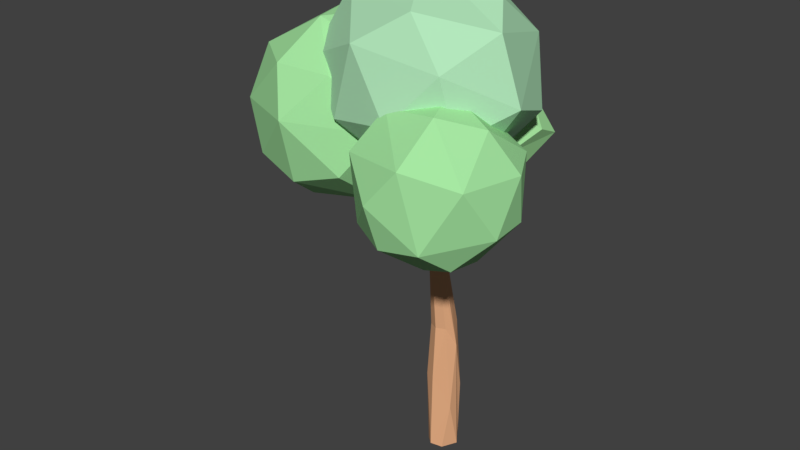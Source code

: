# Source: swaying_tree.blend  (saved by Blender 2.79.0; exported with 4.5.12 LTS)
import bpy
from mathutils import Matrix  # noqa: F401  (used for matrix-valued properties, if any)

bpy.ops.wm.read_factory_settings(use_empty=True)
scene = bpy.context.scene
scene.name = 'Scene'

# ---- collections
col_collection_1 = bpy.data.collections.new('Collection 1'); scene.collection.children.link(col_collection_1)

# ---- materials (node trees are filled in below, after node groups)
mat_material_005 = bpy.data.materials.new('Material.005')
mat_material_005.alpha_threshold = 0.0
mat_material_005.use_transparent_shadow = False
mat_material_005.diffuse_color = (0.3951, 0.8, 0.355, 1.0)
mat_material_005.roughness = 0.5
mat_material_004 = bpy.data.materials.new('Material.004')
mat_material_004.alpha_threshold = 0.0
mat_material_004.use_transparent_shadow = False
mat_material_004.diffuse_color = (0.4488, 0.8, 0.5004, 1.0)
mat_material_004.roughness = 0.5
mat_material_002 = bpy.data.materials.new('Material.002')
mat_material_002.alpha_threshold = 0.0
mat_material_002.use_transparent_shadow = False
mat_material_002.diffuse_color = (0.3821, 0.8, 0.3623, 1.0)
mat_material_002.roughness = 0.5
mat_material_003 = bpy.data.materials.new('Material.003')
mat_material_003.alpha_threshold = 0.0
mat_material_003.use_transparent_shadow = False
mat_material_003.diffuse_color = (0.8, 0.426, 0.2303, 1.0)
mat_material_003.roughness = 0.5

# ---- material node trees

# ---- world
world_world = bpy.data.worlds.new('World'); scene.world = world_world
world_world.color = (0.05088, 0.05088, 0.05088)
world_world.use_sun_shadow = False
world_world.sun_shadow_jitter_overblur = 0.0
world_world.cycles.sampling_method = 'MANUAL'

# ---- meshes
me_icosphere_006 = bpy.data.meshes.new('Icosphere.006')
me_icosphere_006.from_pydata([(0.5872, 0.9813, 5.812), (-0.259, 1.007, 4.847), (0.08132, 1.468, 5.045), (0.03929, 0.2359, 4.875), (-0.1647, 0.3143, 5.315), (0.3606, 1.404, 5.542), (0.9958, 1.105, 5.142), (0.271, 0.3249, 5.67), (-0.226, 0.943, 5.574), (0.787, 0.2667, 5.03), (1.018, 0.729, 5.306), (0.6824, 0.5839, 4.565), (0.6081, 1.333, 4.762), (0.1045, 0.7596, 4.476), (0.7234, 0.4299, 5.598), (-1.885, -0.3066, 6.017), (-1.581, -0.9985, 6.254), (0.8458, -0.0845, 7.271), (1.204, -0.593, 7.009), (0.8835, -1.405, 6.604), (0.1222, -1.181, 5.078), (0.6096, 0.944, 5.799), (0.1014, 0.6217, 7.291), (0.5974, 0.01759, 4.901), (-0.2219, 1.218, 6.408), (-0.3457, -0.1374, 7.617), (-1.668, 0.5148, 5.549), (-0.8693, 0.8762, 6.998), (-0.5643, 1.197, 5.608), (0.249, -1.677, 5.867), (1.511, -0.5698, 6.089), (-1.669, 0.3369, 6.7), (-1.053, -0.7896, 5.01), (-1.336, 0.9992, 6.239), (-0.5837, 0.641, 4.923), (-0.7625, -1.489, 5.681), (-1.247, -0.5508, 7.227), (-0.417, -1.536, 6.782), (0.8845, 0.7162, 6.658), (-0.7599, -0.1788, 4.7), (0.2261, 0.7566, 5.133), (0.2776, -1.205, 7.239), (1.26, 0.3178, 5.764), (0.7927, -0.6303, 5.009), (1.044, -1.271, 5.756), (-0.3012, -1.138, 5.465), (-2.714, 0.3628, 5.162), (-2.659, 0.2353, 5.979), (-2.001, 0.6539, 6.259), (-1.248, 1.044, 5.226), (-1.632, -0.0789, 3.999), (-2.668, -0.4737, 4.502), (-1.776, -0.8891, 4.098), (-2.61, -1.252, 5.473), (-1.619, -0.7942, 6.736), (-1.05, 0.4793, 4.33), (-1.513, -1.541, 4.578), (-1.49, -1.791, 5.558), (-0.7589, -1.431, 4.816), (-0.07903, -0.1949, 5.198), (-0.5433, -0.7151, 6.393), (-1.767, -1.496, 6.229), (-2.241, -1.416, 4.771), (-0.6748, -0.6416, 4.22), (-1.043, 0.8251, 6.092), (-1.871, 0.06547, 6.728), (-2.291, 0.2609, 4.362), (-1.762, 0.865, 4.649), (-2.094, 0.9485, 5.425), (-0.9518, -1.371, 6.195), (-0.4788, 0.2443, 4.593), (-0.3941, -0.02996, 6.228), (-0.5113, 0.6555, 5.438), (-1.176, -0.09421, 6.745), (-2.492, -0.9415, 6.232), (-2.879, -0.4833, 5.846), (0.9533, -2.285, 5.691), (0.1073, -0.4797, 5.715), (0.7508, -0.361, 5.887), (1.778, -0.8392, 4.75), (0.8279, -0.5558, 4.184), (0.1783, -1.563, 6.084), (1.496, -1.221, 6.027), (1.292, -1.069, 4.115), (0.2056, -1.189, 4.113), (-0.4042, -1.29, 5.012), (0.9988, -1.648, 6.192), (1.859, -1.018, 5.47), (1.361, -1.725, 4.265), (0.5827, -2.2, 4.5), (0.5102, -2.376, 5.149), (-0.06907, -1.97, 5.572), (-0.08618, -1.826, 4.515), (0.7772, -1.524, 3.999), (1.852, -1.469, 4.764), (-0.2886, -0.9934, 5.627), (-0.09496, -0.5407, 4.644), (1.312, -0.3999, 4.544), (1.568, -0.4761, 5.531), (0.4831, -0.09975, 4.97), (1.66, -1.921, 5.492), (1.227, -2.202, 4.628), (0.719, -0.9421, 6.281), (1.078, -0.1452, 5.335), (0.3849, 0.6699, 4.479), (-0.7376, -0.1776, 4.144), (-0.1845, -0.02572, 3.827), (0.07532, -0.2315, 4.084), (-0.2605, -0.1169, 4.112), (0.3826, -0.69, 4.625), (-0.04177, -0.3117, 4.105), (0.0, 0.0, 0.0), (0.2689, 0.6539, 4.346), (-0.3056, -0.1682, 3.954), (-0.2878, -0.2012, 4.079), (0.3697, 0.6749, 4.373), (0.3892, 0.7379, 4.412), (0.2712, 0.7373, 4.439), (0.02339, 0.1323, 4.009), (0.08535, 0.1055, 4.045), (-0.04711, 0.08536, 4.149), (0.3286, 0.5875, 4.384), (0.02701, -0.2784, 4.056), (-0.07634, -0.1993, 4.197), (0.06922, -0.1935, 4.136), (-0.2299, 0.1547, 2.998), (-0.01045, 0.006547, 3.276), (-0.02687, -0.183, 3.32), (-0.1884, -0.181, 3.32), (-0.2154, -0.1257, 3.793), (-0.2439, 0.2462, 2.09), (0.03325, 0.2389, 2.109), (0.03042, -0.03469, 2.068), (-0.2475, -0.03076, 2.066), (-0.157, 0.2055, 0.0003856), (0.1151, 0.2239, 0.059), (0.1229, -0.1912, 0.01405), (-0.1835, -0.131, 0.01259), (-0.277, 0.2829, 1.137), (0.1229, 0.2422, 0.9866), (0.1906, -0.09295, 0.7384), (-0.2817, -0.06846, 1.161), (-0.3202, -0.0667, 3.967), (-0.2989, -0.04679, 4.075), (0.04645, 0.02255, 4.129), (0.02797, -0.1639, 4.185), (-0.1039, 0.3134, 2.097), (-0.1092, -0.1031, 2.074), (0.1363, 0.1009, 1.76), (-0.02632, 0.3708, 0.8594), (-0.0006829, 0.2498, 0.1083), (0.2404, 0.0357, 0.01892), (-0.06015, -0.2427, 0.02949), (-0.2929, 0.02275, 0.02751), (0.2076, 0.8653, 4.54), (0.2605, 0.8744, 4.566), (0.2371, 0.8274, 4.582), (0.3281, -0.7013, 4.623), (0.3173, -0.6597, 4.666), (0.3558, -0.6281, 4.655), (0.5924, 0.6811, 4.55), (0.5625, 0.6628, 4.595), (0.5831, 0.7263, 4.587), (-1.125, -0.1638, 4.599), (-1.091, -0.1503, 4.644), (-1.1, -0.2084, 4.626), (-0.7298, -0.1399, 4.158), (-0.7004, -0.1443, 4.199), (-0.6922, -0.1927, 4.207), (-0.7247, -0.2129, 4.16), (0.42, 0.662, 4.435), (0.3134, 0.7759, 4.423), (0.3586, 0.7247, 4.472), (0.2996, 0.7112, 4.473), (-0.05525, 0.1491, 4.051), (0.2716, 0.6187, 4.404), (-0.1051, 0.01999, 3.336), (0.03834, -0.1479, 3.311), (-0.1081, -0.2223, 3.317), (-0.07782, 0.006396, 3.794), (0.002397, -0.127, 3.803), (-0.108, -0.2154, 3.819), (-0.2281, -0.09939, 3.323), (-0.3153, 0.109, 2.076), (-0.1078, -0.1574, 1.189), (-0.3663, 0.1075, 1.133)], [], [(6, 5, 0), (9, 6, 10), (3, 4, 1), (5, 6, 12), (35, 37, 16), (22, 38, 24), (19, 41, 37), (18, 17, 25), (42, 43, 23), (44, 29, 20), (18, 30, 38), (38, 17, 18), (20, 32, 39), (20, 39, 43), (25, 36, 41), (37, 35, 29), (34, 40, 23), (24, 21, 28), (24, 38, 21), (25, 22, 27), (35, 32, 20), (34, 39, 26), (33, 27, 24), (31, 36, 25), (32, 16, 15), (15, 26, 32), (69, 57, 45), (72, 59, 70), (73, 60, 71), (46, 66, 51), (67, 46, 68), (50, 51, 66), (51, 53, 75), (74, 54, 65), (52, 56, 62), (53, 57, 61), (71, 72, 64), (56, 52, 63), (57, 62, 56), (63, 45, 58), (87, 82, 100), (86, 81, 76), (83, 79, 94), (80, 83, 93), (99, 97, 80), (96, 77, 99), (79, 98, 87), (80, 84, 96), (82, 87, 98), (83, 80, 97), (91, 95, 85), (90, 76, 91), (100, 76, 101), (0, 7, 14), (8, 0, 5), (9, 4, 3), (9, 3, 11), (11, 13, 12), (1, 2, 13), (2, 12, 13), (11, 12, 6), (11, 3, 13), (1, 13, 3), (2, 1, 8), (12, 2, 5), (11, 6, 9), (4, 8, 1), (2, 8, 5), (6, 0, 10), (9, 10, 14), (9, 14, 7), (7, 4, 9), (8, 4, 7), (0, 14, 10), (8, 7, 0), (15, 31, 26), (31, 33, 26), (35, 16, 32), (28, 21, 40), (67, 55, 50, 66), (24, 27, 22), (34, 28, 40), (19, 37, 29), (18, 25, 41), (38, 30, 42), (42, 30, 43), (44, 20, 43), (44, 43, 30), (18, 19, 30), (18, 41, 19), (19, 44, 30), (19, 29, 44), (43, 39, 23), (23, 40, 42), (21, 42, 40), (22, 17, 38), (41, 36, 37), (34, 23, 39), (38, 42, 21), (25, 17, 22), (16, 37, 36), (20, 29, 35), (34, 26, 28), (33, 28, 26), (33, 24, 28), (31, 27, 33), (31, 25, 27), (32, 26, 39), (15, 36, 31), (15, 16, 36), (59, 45, 63), (45, 57, 58), (57, 56, 58), (59, 63, 70), (60, 59, 71), (61, 69, 54), (62, 57, 53), (52, 50, 63), (61, 54, 74), (62, 53, 51), (50, 55, 63), (66, 46, 67), (46, 47, 68), (46, 51, 75), (75, 47, 46), (47, 48, 68), (47, 75, 65), (65, 48, 47), (48, 64, 68), (48, 65, 64), (68, 64, 49), (67, 68, 49), (55, 49, 72, 70), (65, 75, 74), (73, 71, 64), (64, 65, 73), (72, 49, 64), (49, 55, 67), (51, 50, 52), (62, 51, 52), (53, 74, 75), (61, 74, 53), (54, 73, 65), (54, 69, 60), (60, 73, 54), (59, 72, 71), (63, 55, 70), (63, 58, 56), (61, 57, 69), (69, 45, 60), (45, 59, 60), (76, 90, 101), (90, 89, 101), (76, 81, 91), (91, 85, 92), (93, 92, 84), (94, 88, 83), (82, 86, 100), (93, 84, 80), (79, 87, 94), (103, 98, 97), (97, 99, 103), (99, 80, 96), (95, 77, 96), (77, 78, 99), (77, 95, 102), (102, 78, 77), (78, 103, 99), (78, 102, 98), (98, 103, 78), (97, 98, 79), (96, 92, 85), (95, 96, 85), (95, 91, 81), (102, 95, 81), (102, 86, 82), (98, 102, 82), (97, 79, 83), (83, 88, 93), (84, 92, 96), (102, 81, 86), (86, 76, 100), (87, 100, 94), (94, 101, 88), (88, 101, 93), (93, 101, 89), (89, 92, 93), (92, 89, 90), (90, 91, 92), (100, 101, 94), (145, 144, 120), (121, 115, 170), (173, 175, 104), (107, 122, 180), (107, 144, 124), (116, 112, 171), (129, 181, 113), (106, 129, 142), (109, 159, 158), (109, 158, 157), (110, 123, 114), (181, 110, 114), (119, 174, 118), (112, 175, 173), (173, 117, 112), (163, 166, 105), (164, 167, 166), (164, 166, 163), (113, 169, 105), (108, 168, 114), (114, 168, 169), (114, 169, 113), (160, 170, 115), (162, 172, 161), (171, 155, 116), (155, 171, 154), (156, 173, 172), (156, 172, 155), (118, 115, 119), (119, 115, 121), (119, 121, 144), (112, 116, 118), (116, 115, 118), (122, 107, 109), (124, 159, 109), (130, 183, 125), (132, 148, 127), (126, 177, 148), (128, 182, 183), (140, 148, 132), (184, 133, 141), (148, 139, 131), (172, 173, 104), (171, 112, 117), (153, 134, 111, 137), (170, 104, 121), (104, 175, 121), (180, 122, 181), (124, 144, 145), (113, 142, 129), (119, 144, 107), (107, 180, 119), (114, 123, 108), (108, 120, 143), (164, 163, 165), (162, 161, 160), (155, 154, 156), (174, 143, 120), (150, 135, 111, 134), (151, 136, 111, 135), (152, 137, 111, 136), (143, 174, 106, 142), (174, 179, 106), (169, 165, 163, 105), (114, 113, 181), (119, 179, 174), (179, 119, 180), (110, 181, 122), (166, 142, 113, 105), (164, 165, 168), (164, 168, 167), (165, 169, 168), (167, 168, 108, 143), (143, 142, 166), (143, 166, 167), (116, 162, 160, 115), (170, 161, 104), (173, 156, 154, 117), (161, 170, 160), (161, 172, 104), (116, 172, 162), (116, 155, 172), (108, 123, 145, 120), (171, 117, 154), (121, 175, 120, 144), (118, 174, 112), (175, 112, 174, 120), (157, 110, 122, 109), (158, 123, 110, 157), (159, 145, 123, 158), (125, 106, 179, 176), (124, 145, 159), (109, 107, 124), (129, 106, 125, 182), (126, 179, 180, 177), (127, 180, 181, 178), (126, 176, 179), (181, 129, 128, 178), (127, 177, 180), (129, 182, 128), (176, 146, 130, 125), (176, 126, 131, 146), (178, 147, 132, 127), (131, 126, 148), (178, 128, 133, 147), (183, 130, 138, 185), (133, 128, 183), (125, 183, 182), (127, 148, 177), (149, 138, 130, 146), (183, 185, 141, 133), (139, 149, 146), (140, 132, 184), (185, 138, 134, 153), (131, 139, 146), (147, 184, 132), (133, 184, 147), (149, 150, 134, 138), (139, 135, 150, 149), (148, 151, 135, 139), (140, 136, 151, 148), (152, 136, 140, 184), (141, 137, 152, 184), (153, 137, 141, 185)])
me_icosphere_006.polygons.foreach_set('material_index', [0, 0, 0, 0, 1, 1, 1, 1, 1, 1, 1, 1, 1, 1, 1, 1, 1, 1, 1, 1, 1, 1, 1, 1, 1, 1, 2, 2, 2, 2, 2, 2, 2, 2, 2, 2, 2, 2, 2, 2, 2, 2, 2, 2, 2, 2, 2, 2, 2, 2, 2, 2, 2, 0, 0, 0, 0, 0, 0, 0, 0, 0, 0, 0, 0, 0, 0, 0, 0, 0, 0, 0, 0, 0, 0, 1, 1, 1, 1, 2, 1, 1, 1, 1, 1, 1, 1, 1, 1, 1, 1, 1, 1, 1, 1, 1, 1, 1, 1, 1, 1, 1, 1, 1, 1, 1, 1, 1, 1, 1, 2, 2, 2, 2, 2, 2, 2, 2, 2, 2, 2, 2, 2, 2, 2, 2, 2, 2, 2, 2, 2, 2, 2, 2, 2, 2, 2, 2, 2, 2, 2, 2, 2, 2, 2, 2, 2, 2, 2, 2, 2, 2, 2, 2, 2, 2, 2, 2, 2, 2, 2, 2, 2, 2, 2, 2, 2, 2, 2, 2, 2, 2, 2, 2, 2, 2, 2, 2, 2, 2, 2, 2, 2, 2, 2, 2, 2, 2, 2, 2, 3, 3, 3, 3, 3, 3, 3, 3, 3, 3, 3, 3, 3, 3, 3, 3, 3, 3, 3, 3, 3, 3, 3, 3, 3, 3, 3, 3, 3, 3, 3, 3, 3, 3, 3, 3, 3, 3, 3, 3, 3, 3, 3, 3, 3, 3, 3, 3, 3, 3, 3, 3, 3, 3, 3, 3, 3, 3, 3, 3, 3, 3, 3, 3, 3, 3, 3, 3, 3, 3, 3, 3, 3, 3, 3, 3, 3, 3, 3, 3, 3, 3, 3, 3, 3, 3, 3, 3, 3, 3, 3, 3, 3, 3, 3, 3, 3, 3, 3, 3, 3, 3, 3, 3, 3, 3, 3, 3, 3, 3, 3, 3, 3, 3, 3, 3, 3, 3, 3, 3, 3, 3, 3, 3])
me_icosphere_006.materials.append(mat_material_005)
me_icosphere_006.materials.append(mat_material_004)
me_icosphere_006.materials.append(mat_material_002)
me_icosphere_006.materials.append(mat_material_003)
me_icosphere_006.use_remesh_preserve_volume = False
me_icosphere_006.use_remesh_preserve_attributes = False
me_icosphere_006.use_mirror_vertex_groups = False
me_icosphere_006.update()
arm_armature = bpy.data.armatures.new('Armature')  # bones are not reproduced

# ---- objects
ob_armature = bpy.data.objects.new('Armature', arm_armature)
ob_icosphere_003 = bpy.data.objects.new('Icosphere.003', me_icosphere_006)

# ---- transforms, parenting, visibility, modifiers, constraints
ob_armature.location = (0.0, 0.0, 0.0)
ob_armature.show_in_front = True
ob_armature.lineart.crease_threshold = 0.0
ob_icosphere_003.parent = ob_armature
ob_icosphere_003.location = (1.49e-07, 1.192e-07, 4.768e-07)
ob_icosphere_003.lineart.crease_threshold = 0.0
_vg = ob_icosphere_003.vertex_groups.new(name='Bone')
for _i, _w in zip([111, 132, 134, 135, 136, 137, 138, 139, 140, 141, 148, 149, 150, 151, 152, 153, 184, 185], [1.026, 0.01992, 1.009, 1.106, 1.029, 1.001, 0.9307, 0.7521, 0.9195, 0.99, 0.1366, 0.9443, 1.039, 1.125, 1.002, 1.001, 0.9671, 0.9778]): _vg.add([_i], _w, 'REPLACE')
_vg = ob_icosphere_003.vertex_groups.new(name='Bone.004')
for _i, _w in zip([125, 130, 131, 132, 133, 138, 139, 140, 146, 147, 148, 149, 183, 184], [0.07629, 0.9457, 0.9298, 0.9257, 0.991, 0.06906, 0.2632, 0.09093, 0.9511, 0.9848, 0.9061, 0.06207, 0.9705, 0.01534]): _vg.add([_i], _w, 'REPLACE')
_vg = ob_icosphere_003.vertex_groups.new(name='Bone.003')
for _i, _w in zip([0, 1, 2, 3, 4, 5, 6, 7, 8, 9, 10, 11, 12, 13, 14, 46, 47, 48, 49, 50, 51, 52, 53, 55, 62, 63, 66, 67, 68, 70, 74, 75, 76, 77, 78, 79, 80, 81, 82, 83, 84, 85, 86, 87, 88, 89, 90, 91, 92, 93, 94, 95, 96, 97, 98, 99, 100, 101, 102, 103, 104, 105, 106, 107, 108, 109, 110, 112, 113, 114, 115, 116, 117, 118, 119, 120, 121, 122, 123, 124, 125, 126, 127, 128, 129, 130, 131, 132, 142, 143, 144, 145, 146, 154, 155, 156, 157, 158, 159, 160, 161, 162, 163, 164, 165, 166, 167, 168, 169, 170, 171, 172, 173, 174, 175, 176, 177, 178, 179, 180, 181, 182], [0.1989, 0.1745, 0.1644, 0.2207, 0.2874, 0.1771, 0.1669, 0.3009, 0.1754, 0.1878, 0.183, 0.1439, 0.138, 0.1456, 0.2064, 0.03179, 0.01595, 0.009391, 0.05259, 0.06446, 0.02793, 0.02149, 0.00759, 0.1685, 0.008867, 0.01136, 0.04788, 0.06756, 0.0412, 0.05233, 0.002298, 0.0125, 0.05471, 0.1509, 0.08426, 0.04204, 0.05415, 0.06101, 0.06007, 0.04005, 0.05591, 0.06891, 0.06049, 0.05502, 0.04079, 0.0411, 0.0522, 0.06051, 0.05095, 0.04828, 0.0385, 0.08773, 0.07179, 0.04909, 0.06219, 0.06767, 0.0521, 0.03743, 0.07106, 0.06727, 0.7122, 0.6477, 1.0, 0.9841, 0.982, 0.7137, 0.9809, 0.7441, 0.9831, 0.9744, 0.7201, 0.6949, 0.707, 0.9852, 0.983, 0.9868, 0.7515, 0.9871, 0.9823, 0.9806, 0.9224, 0.9798, 0.985, 0.9959, 1.002, 0.01676, 0.04863, 0.02872, 0.9805, 0.9766, 0.9904, 0.9799, 0.007292, 0.6925, 0.6908, 0.6944, 0.72, 0.728, 0.7309, 0.7096, 0.7113, 0.7117, 0.5822, 0.5844, 0.586, 0.6515, 0.6611, 0.6612, 0.6482, 0.7162, 0.6972, 0.7044, 0.7092, 0.9872, 0.7472, 1.004, 0.986, 0.9906, 1.002, 0.9987, 0.9984, 1.003]): _vg.add([_i], _w, 'REPLACE')
_vg = ob_icosphere_003.vertex_groups.new(name='Bone.002')
for _i, _w in zip([0, 1, 2, 3, 4, 5, 6, 7, 8, 9, 10, 11, 12, 13, 14, 15, 16, 18, 19, 20, 21, 23, 24, 26, 27, 28, 29, 30, 31, 32, 33, 34, 35, 36, 37, 38, 39, 40, 41, 42, 43, 44, 45, 46, 47, 48, 49, 50, 51, 52, 53, 54, 55, 56, 57, 58, 59, 60, 61, 62, 63, 64, 65, 66, 67, 68, 69, 70, 71, 72, 73, 74, 75, 76, 77, 78, 79, 80, 81, 82, 83, 84, 85, 86, 87, 88, 89, 90, 91, 92, 93, 94, 95, 96, 97, 98, 99, 100, 101, 102, 103, 104, 105, 109, 112, 114, 115, 116, 117, 121, 154, 155, 156, 157, 158, 159, 160, 161, 162, 163, 164, 165, 166, 167, 168, 169, 170, 171, 172, 173, 175], [0.8011, 0.8255, 0.8356, 0.7793, 0.7126, 0.8229, 0.8331, 0.6991, 0.8246, 0.8122, 0.817, 0.8561, 0.862, 0.8544, 0.7936, 0.1454, 0.1286, 0.01796, 0.05066, 0.2111, 0.2022, 0.6763, 0.07599, 0.2119, 0.02103, 0.2371, 0.1056, 0.08059, 0.06575, 0.6645, 0.09963, 0.7656, 0.2625, 0.02468, 0.06322, 0.057, 0.8013, 0.7128, 0.009123, 0.1518, 0.2725, 0.1006, 0.9911, 0.9591, 0.967, 0.9703, 0.9474, 0.9355, 0.961, 0.9643, 0.9712, 0.981, 0.8315, 0.9756, 0.9785, 0.9797, 0.9978, 0.9919, 0.9789, 0.9706, 0.9693, 0.9803, 0.9772, 0.9511, 0.9324, 0.9544, 0.9852, 0.9477, 0.9944, 0.9818, 0.9863, 0.9739, 0.9688, 0.9453, 0.8491, 0.9157, 0.954, 0.9459, 0.939, 0.9399, 0.955, 0.9441, 0.9311, 0.9395, 0.945, 0.9546, 0.9544, 0.9478, 0.9395, 0.949, 0.9509, 0.9558, 0.9123, 0.9282, 0.9505, 0.9378, 0.9323, 0.9479, 0.9563, 0.9289, 0.9327, 0.2879, 0.3524, 0.2863, 0.256, 0.001554, 0.28, 0.3051, 0.2931, 0.2486, 0.3075, 0.3093, 0.3057, 0.28, 0.272, 0.2691, 0.2905, 0.2888, 0.2884, 0.4179, 0.4157, 0.4141, 0.3486, 0.3391, 0.3389, 0.3519, 0.2839, 0.3029, 0.2957, 0.2909, 0.2528]): _vg.add([_i], _w, 'REPLACE')
_vg = ob_icosphere_003.vertex_groups.new(name='Bone.001')
for _i, _w in zip([15, 16, 17, 18, 19, 20, 21, 22, 23, 24, 25, 26, 27, 28, 29, 30, 31, 32, 33, 34, 35, 36, 37, 38, 39, 40, 41, 42, 43, 44], [0.8546, 0.8714, 0.9768, 0.966, 0.9493, 0.7889, 0.7978, 0.987, 0.3237, 0.924, 0.9957, 0.7881, 0.9645, 0.7629, 0.8944, 0.9194, 0.9343, 0.3355, 0.9004, 0.2344, 0.7375, 0.9627, 0.9368, 0.943, 0.1987, 0.2872, 0.9704, 0.8482, 0.7275, 0.8994]): _vg.add([_i], _w, 'REPLACE')
_m = ob_icosphere_003.modifiers.new('Armature', 'ARMATURE')
_m.object = ob_armature

# ---- collection membership
col_collection_1.objects.link(ob_armature)
col_collection_1.objects.link(ob_icosphere_003)

# ---- scene / render settings (as saved in the file)
scene.frame_start = 1; scene.frame_end = 120; scene.frame_set(0)
scene.render.engine = 'BLENDER_EEVEE_NEXT'
scene.render.resolution_percentage = 50
scene.render.dither_intensity = 0.0
scene.cycles.use_denoising = False
scene.cycles.samples = 128
scene.cycles.sampling_pattern = 'TABULATED_SOBOL'
scene.cycles.use_adaptive_sampling = False
scene.cycles.use_light_tree = False
scene.cycles.blur_glossy = 0.0
scene.cycles.sample_clamp_indirect = 0.0
scene.view_settings.view_transform = 'Standard'
bpy.context.view_layer.update()

# ---- added for rendering (the .blend has no active camera and no usable light): camera, sun
cam_auto = bpy.data.cameras.new('AutoCamera')
cam_auto.lens = 50.0
cam_auto.sensor_width = 36.0
cam_auto.clip_end = 1000.0
ob_auto_camera = bpy.data.objects.new('AutoCamera', cam_auto)
scene.collection.objects.link(ob_auto_camera)
ob_auto_camera.location = (8.5195, -11.2897, 11.0322)
ob_auto_camera.rotation_euler = (1.09748, -7.21219e-08, 0.694738)
scene.camera = ob_auto_camera
light_auto_sun = bpy.data.lights.new('AutoSun', 'SUN')
light_auto_sun.energy = 3.0
light_auto_sun.angle = 0.0523599
ob_auto_sun = bpy.data.objects.new('AutoSun', light_auto_sun)
scene.collection.objects.link(ob_auto_sun)
ob_auto_sun.rotation_euler = (0.872665, 0.174533, 0.523599)
bpy.context.view_layer.update()
